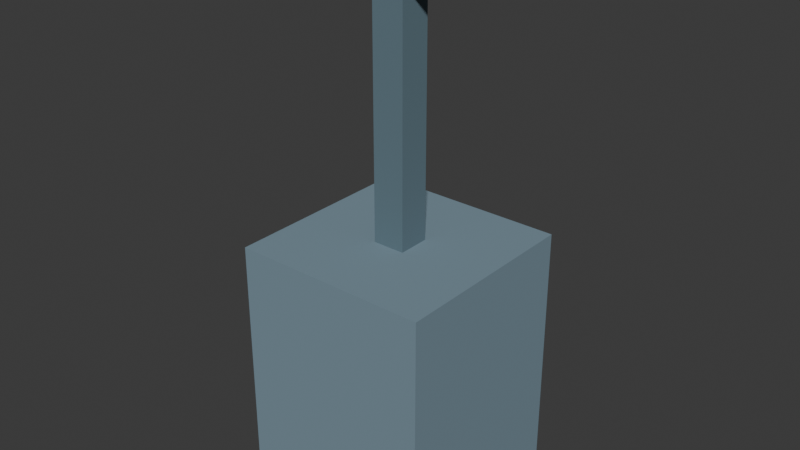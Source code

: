 # Source: puzzle_lever.blend  (saved by Blender 5.2.44; exported with 4.5.12 LTS)
import bpy
from mathutils import Matrix  # noqa: F401  (used for matrix-valued properties, if any)

bpy.ops.wm.read_factory_settings(use_empty=True)
scene = bpy.context.scene
scene.name = 'Scene'

# ---- collections
col_collection = bpy.data.collections.new('Collection'); scene.collection.children.link(col_collection)

# ---- materials (node trees are filled in below, after node groups)
mat_stone = bpy.data.materials.new('stone')
mat_stone.diffuse_color = (0.19, 0.28, 0.34, 1.0)
mat_iron = bpy.data.materials.new('iron')
mat_iron.diffuse_color = (0.12, 0.19, 0.23, 1.0)
mat_wood_light = bpy.data.materials.new('wood_light')
mat_wood_light.diffuse_color = (0.42, 0.28, 0.15, 1.0)

# ---- material node trees
mat_stone.use_nodes = True; mat_stone.node_tree.nodes.clear()
_N = mat_stone.node_tree.nodes; _L = mat_stone.node_tree.links
n0 = _N.new('ShaderNodeBsdfPrincipled'); n0.name = '原理化 BSDF'; n0.location = (0, 0)
n0.inputs[0].default_value = (0.19, 0.28, 0.34, 1.0)
n0.inputs[2].default_value = 0.86
n0.inputs[10].default_value = 0.005
n1 = _N.new('ShaderNodeOutputMaterial'); n1.name = '材质输出'; n1.location = (0, 0)
_L.new(n0.outputs[0], n1.inputs[0])
n1.is_active_output = True
mat_iron.use_nodes = True; mat_iron.node_tree.nodes.clear()
_N = mat_iron.node_tree.nodes; _L = mat_iron.node_tree.links
n0 = _N.new('ShaderNodeBsdfPrincipled'); n0.name = '原理化 BSDF'; n0.location = (0, 0)
n0.inputs[0].default_value = (0.12, 0.19, 0.23, 1.0)
n0.inputs[2].default_value = 0.86
n0.inputs[10].default_value = 0.005
n1 = _N.new('ShaderNodeOutputMaterial'); n1.name = '材质输出'; n1.location = (0, 0)
_L.new(n0.outputs[0], n1.inputs[0])
n1.is_active_output = True
mat_wood_light.use_nodes = True; mat_wood_light.node_tree.nodes.clear()
_N = mat_wood_light.node_tree.nodes; _L = mat_wood_light.node_tree.links
n0 = _N.new('ShaderNodeBsdfPrincipled'); n0.name = '原理化 BSDF'; n0.location = (0, 0)
n0.inputs[0].default_value = (0.42, 0.28, 0.15, 1.0)
n0.inputs[2].default_value = 0.86
n0.inputs[10].default_value = 0.005
n1 = _N.new('ShaderNodeOutputMaterial'); n1.name = '材质输出'; n1.location = (0, 0)
_L.new(n0.outputs[0], n1.inputs[0])
n1.is_active_output = True

# ---- world
world_world = bpy.data.worlds.new('World'); scene.world = world_world
world_world.use_nodes = True; world_world.node_tree.nodes.clear()
_N = world_world.node_tree.nodes; _L = world_world.node_tree.links
n0 = _N.new('ShaderNodeOutputWorld'); n0.name = 'World Output'; n0.location = (200, 100)
n1 = _N.new('ShaderNodeBackground'); n1.name = 'Background'; n1.location = (-200, 100)
n1.inputs[0].default_value = (0.05088, 0.05088, 0.05088, 1.0)
_L.new(n1.outputs[0], n0.inputs[0])
n0.is_active_output = True
world_world.color = (0.05088, 0.05088, 0.05088)
world_world.sun_shadow_jitter_overblur = 0.0

# ---- meshes
me_014 = bpy.data.meshes.new('立方体.014')
me_014.from_pydata([(-0.275, -0.275, -0.36), (-0.275, -0.275, 0.36), (-0.275, 0.275, -0.36), (-0.275, 0.275, 0.36), (0.275, -0.275, -0.36), (0.275, -0.275, 0.36), (0.275, 0.275, -0.36), (0.275, 0.275, 0.36)], [], [(0, 1, 3, 2), (2, 3, 7, 6), (6, 7, 5, 4), (4, 5, 1, 0), (2, 6, 4, 0), (7, 3, 1, 5)])
_uv = me_014.uv_layers.new(name='UV贴图')
_uv.uv.foreach_set('vector', [0.375, 0.0, 0.625, 0.0, 0.625, 0.25, 0.375, 0.25, 0.375, 0.25, 0.625, 0.25, 0.625, 0.5, 0.375, 0.5, 0.375, 0.5, 0.625, 0.5, 0.625, 0.75, 0.375, 0.75, 0.375, 0.75, 0.625, 0.75, 0.625, 1.0, 0.375, 1.0, 0.125, 0.5, 0.375, 0.5, 0.375, 0.75, 0.125, 0.75, 0.625, 0.5, 0.875, 0.5, 0.875, 0.75, 0.625, 0.75])
me_014.materials.append(mat_stone)
me_014.update()
me_015 = bpy.data.meshes.new('立方体.015')
me_015.from_pydata([(-0.045, -0.045, -0.37), (-0.045, -0.045, 0.37), (-0.045, 0.045, -0.37), (-0.045, 0.045, 0.37), (0.045, -0.045, -0.37), (0.045, -0.045, 0.37), (0.045, 0.045, -0.37), (0.045, 0.045, 0.37)], [], [(0, 1, 3, 2), (2, 3, 7, 6), (6, 7, 5, 4), (4, 5, 1, 0), (2, 6, 4, 0), (7, 3, 1, 5)])
_uv = me_015.uv_layers.new(name='UV贴图')
_uv.uv.foreach_set('vector', [0.375, 0.0, 0.625, 0.0, 0.625, 0.25, 0.375, 0.25, 0.375, 0.25, 0.625, 0.25, 0.625, 0.5, 0.375, 0.5, 0.375, 0.5, 0.625, 0.5, 0.625, 0.75, 0.375, 0.75, 0.375, 0.75, 0.625, 0.75, 0.625, 1.0, 0.375, 1.0, 0.125, 0.5, 0.375, 0.5, 0.375, 0.75, 0.125, 0.75, 0.625, 0.5, 0.875, 0.5, 0.875, 0.75, 0.625, 0.75])
me_015.materials.append(mat_iron)
me_015.update()
me_016 = bpy.data.meshes.new('立方体.016')
me_016.from_pydata([(-0.24, -0.06, -0.06), (-0.24, -0.06, 0.06), (-0.24, 0.06, -0.06), (-0.24, 0.06, 0.06), (0.24, -0.06, -0.06), (0.24, -0.06, 0.06), (0.24, 0.06, -0.06), (0.24, 0.06, 0.06)], [], [(0, 1, 3, 2), (2, 3, 7, 6), (6, 7, 5, 4), (4, 5, 1, 0), (2, 6, 4, 0), (7, 3, 1, 5)])
_uv = me_016.uv_layers.new(name='UV贴图')
_uv.uv.foreach_set('vector', [0.375, 0.0, 0.625, 0.0, 0.625, 0.25, 0.375, 0.25, 0.375, 0.25, 0.625, 0.25, 0.625, 0.5, 0.375, 0.5, 0.375, 0.5, 0.625, 0.5, 0.625, 0.75, 0.375, 0.75, 0.375, 0.75, 0.625, 0.75, 0.625, 1.0, 0.375, 1.0, 0.125, 0.5, 0.375, 0.5, 0.375, 0.75, 0.125, 0.75, 0.625, 0.5, 0.875, 0.5, 0.875, 0.75, 0.625, 0.75])
me_016.materials.append(mat_wood_light)
me_016.update()
me_017 = bpy.data.meshes.new('立方体.017')
me_017.from_pydata([(-0.275, -0.275, -0.36), (-0.275, -0.275, 0.36), (-0.275, 0.275, -0.36), (-0.275, 0.275, 0.36), (0.275, -0.275, -0.36), (0.275, -0.275, 0.36), (0.275, 0.275, -0.36), (0.275, 0.275, 0.36)], [], [(0, 1, 3, 2), (2, 3, 7, 6), (6, 7, 5, 4), (4, 5, 1, 0), (2, 6, 4, 0), (7, 3, 1, 5)])
_uv = me_017.uv_layers.new(name='UV贴图')
_uv.uv.foreach_set('vector', [0.375, 0.0, 0.625, 0.0, 0.625, 0.25, 0.375, 0.25, 0.375, 0.25, 0.625, 0.25, 0.625, 0.5, 0.375, 0.5, 0.375, 0.5, 0.625, 0.5, 0.625, 0.75, 0.375, 0.75, 0.375, 0.75, 0.625, 0.75, 0.625, 1.0, 0.375, 1.0, 0.125, 0.5, 0.375, 0.5, 0.375, 0.75, 0.125, 0.75, 0.625, 0.5, 0.875, 0.5, 0.875, 0.75, 0.625, 0.75])
me_017.materials.append(mat_stone)
me_017.update()

# ---- objects
ob_pedestal = bpy.data.objects.new('Pedestal', me_014)
ob_leverhandle = bpy.data.objects.new('LeverHandle', None)
ob_shaft = bpy.data.objects.new('Shaft', me_015)
ob_grip = bpy.data.objects.new('Grip', me_016)
ob_collision_000_pedestal = bpy.data.objects.new('Collision_000_Pedestal', me_017)

# ---- transforms, parenting, visibility, modifiers, constraints
ob_pedestal.location = (0.0, 0.0, 0.36)
ob_leverhandle.location = (0.0, 0.0, 0.72)
ob_shaft.parent = ob_leverhandle
ob_shaft.location = (0.0, 0.0, 0.37)
ob_grip.parent = ob_leverhandle
ob_grip.location = (0.0, 0.0, 0.75)
ob_collision_000_pedestal.location = (0.0, 0.0, 0.36)
ob_collision_000_pedestal.hide_render = True
ob_collision_000_pedestal.display_type = 'WIRE'

# ---- collection membership
col_collection.objects.link(ob_pedestal)
col_collection.objects.link(ob_leverhandle)
col_collection.objects.link(ob_shaft)
col_collection.objects.link(ob_grip)
col_collection.objects.link(ob_collision_000_pedestal)

# ---- scene / render settings (as saved in the file)
scene.frame_start = 1; scene.frame_end = 250; scene.frame_set(1)
scene.render.engine = 'BLENDER_EEVEE_NEXT'
scene.render.bake_bias = 0.0
scene.render.bake_samples = 0
scene.render.compositor_device = 'GPU'
scene.eevee.use_volume_custom_range = False
scene.eevee.fast_gi_thickness_near = 0.1
scene.eevee.fast_gi_thickness_far = 0.0
scene.eevee.ray_tracing_options.screen_trace_thickness = 0.1
bpy.context.view_layer.update()

# ---- added for rendering (the .blend has no active camera and no usable light): camera, sun
cam_auto = bpy.data.cameras.new('AutoCamera')
cam_auto.lens = 50.0
cam_auto.sensor_width = 36.0
cam_auto.clip_end = 1000.0
ob_auto_camera = bpy.data.objects.new('AutoCamera', cam_auto)
scene.collection.objects.link(ob_auto_camera)
ob_auto_camera.location = (1.58802, -1.90562, 2.03542)
ob_auto_camera.rotation_euler = (1.09748, -7.21219e-08, 0.694738)
scene.camera = ob_auto_camera
light_auto_sun = bpy.data.lights.new('AutoSun', 'SUN')
light_auto_sun.energy = 3.0
light_auto_sun.angle = 0.0523599
ob_auto_sun = bpy.data.objects.new('AutoSun', light_auto_sun)
scene.collection.objects.link(ob_auto_sun)
ob_auto_sun.rotation_euler = (0.872665, 0.174533, 0.523599)
bpy.context.view_layer.update()
